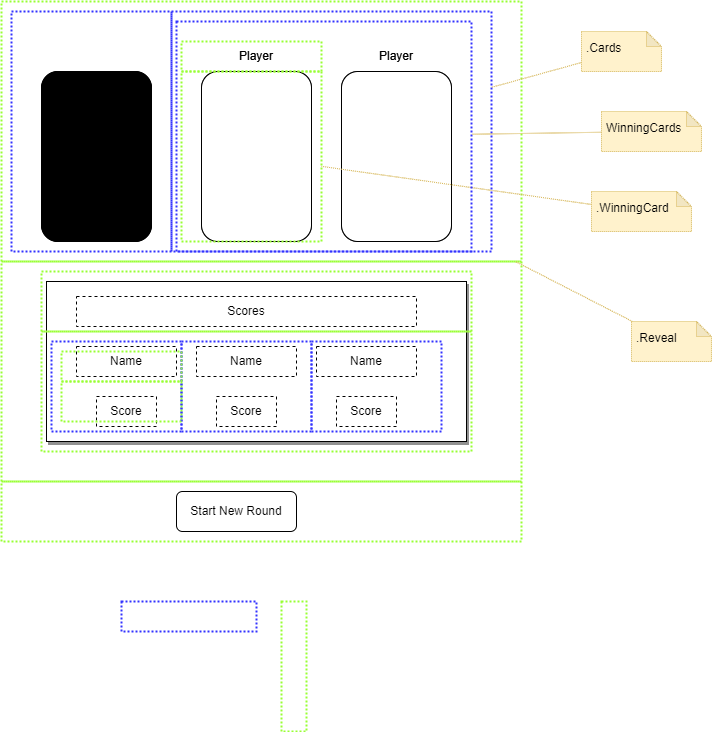

The diagram above was exported from draw.io. Its source (the exported page's mxGraphModel, read from the mxfile embedded in the PNG):
<mxGraphModel dx="1422" dy="865" grid="1" gridSize="10" guides="1" tooltips="1" connect="1" arrows="1" fold="1" page="1" pageScale="1" pageWidth="850" pageHeight="1100" math="0" shadow="0">
  <root>
    <mxCell id="0" />
    <mxCell id="1" parent="0" />
    <mxCell id="UjN3qNh48rng7OU795MW-1" value="" style="rounded=1;whiteSpace=wrap;html=1;fillColor=#000000;" vertex="1" parent="1">
      <mxGeometry x="110" y="140" width="110" height="170" as="geometry" />
    </mxCell>
    <mxCell id="UjN3qNh48rng7OU795MW-2" value="" style="rounded=1;whiteSpace=wrap;html=1;fillColor=#FFFFFF;" vertex="1" parent="1">
      <mxGeometry x="270" y="140" width="110" height="170" as="geometry" />
    </mxCell>
    <mxCell id="UjN3qNh48rng7OU795MW-3" value="" style="rounded=1;whiteSpace=wrap;html=1;fillColor=#FFFFFF;" vertex="1" parent="1">
      <mxGeometry x="410" y="140" width="110" height="170" as="geometry" />
    </mxCell>
    <mxCell id="UjN3qNh48rng7OU795MW-4" value="Player" style="text;html=1;strokeColor=none;fillColor=none;align=center;verticalAlign=middle;whiteSpace=wrap;rounded=0;" vertex="1" parent="1">
      <mxGeometry x="295" y="110" width="60" height="30" as="geometry" />
    </mxCell>
    <mxCell id="UjN3qNh48rng7OU795MW-5" value="Player" style="text;html=1;strokeColor=none;fillColor=none;align=center;verticalAlign=middle;whiteSpace=wrap;rounded=0;" vertex="1" parent="1">
      <mxGeometry x="435" y="110" width="60" height="30" as="geometry" />
    </mxCell>
    <mxCell id="UjN3qNh48rng7OU795MW-18" value="" style="rounded=0;whiteSpace=wrap;html=1;strokeColor=default;fillColor=#FFFFFF;shadow=1;" vertex="1" parent="1">
      <mxGeometry x="115" y="350" width="420" height="160" as="geometry" />
    </mxCell>
    <mxCell id="UjN3qNh48rng7OU795MW-6" value="Scores" style="text;html=1;strokeColor=default;fillColor=none;align=center;verticalAlign=middle;whiteSpace=wrap;rounded=0;dashed=1;" vertex="1" parent="1">
      <mxGeometry x="145" y="365" width="340" height="30" as="geometry" />
    </mxCell>
    <mxCell id="UjN3qNh48rng7OU795MW-11" value="" style="group" vertex="1" connectable="0" parent="1">
      <mxGeometry x="145" y="415" width="100" height="80" as="geometry" />
    </mxCell>
    <mxCell id="UjN3qNh48rng7OU795MW-7" value="Name" style="text;html=1;strokeColor=default;fillColor=none;align=center;verticalAlign=middle;whiteSpace=wrap;rounded=0;dashed=1;" vertex="1" parent="UjN3qNh48rng7OU795MW-11">
      <mxGeometry width="100" height="30" as="geometry" />
    </mxCell>
    <mxCell id="UjN3qNh48rng7OU795MW-8" value="Score" style="text;html=1;strokeColor=default;fillColor=none;align=center;verticalAlign=middle;whiteSpace=wrap;rounded=0;dashed=1;" vertex="1" parent="UjN3qNh48rng7OU795MW-11">
      <mxGeometry x="20" y="50" width="60" height="30" as="geometry" />
    </mxCell>
    <mxCell id="UjN3qNh48rng7OU795MW-12" value="" style="group" vertex="1" connectable="0" parent="1">
      <mxGeometry x="265" y="415" width="100" height="80" as="geometry" />
    </mxCell>
    <mxCell id="UjN3qNh48rng7OU795MW-13" value="Name" style="text;html=1;strokeColor=default;fillColor=none;align=center;verticalAlign=middle;whiteSpace=wrap;rounded=0;dashed=1;" vertex="1" parent="UjN3qNh48rng7OU795MW-12">
      <mxGeometry width="100" height="30" as="geometry" />
    </mxCell>
    <mxCell id="UjN3qNh48rng7OU795MW-14" value="Score" style="text;html=1;strokeColor=default;fillColor=none;align=center;verticalAlign=middle;whiteSpace=wrap;rounded=0;dashed=1;" vertex="1" parent="UjN3qNh48rng7OU795MW-12">
      <mxGeometry x="20" y="50" width="60" height="30" as="geometry" />
    </mxCell>
    <mxCell id="UjN3qNh48rng7OU795MW-15" value="" style="group" vertex="1" connectable="0" parent="1">
      <mxGeometry x="385" y="415" width="100" height="80" as="geometry" />
    </mxCell>
    <mxCell id="UjN3qNh48rng7OU795MW-16" value="Name" style="text;html=1;strokeColor=default;fillColor=none;align=center;verticalAlign=middle;whiteSpace=wrap;rounded=0;dashed=1;" vertex="1" parent="UjN3qNh48rng7OU795MW-15">
      <mxGeometry width="100" height="30" as="geometry" />
    </mxCell>
    <mxCell id="UjN3qNh48rng7OU795MW-17" value="Score" style="text;html=1;strokeColor=default;fillColor=none;align=center;verticalAlign=middle;whiteSpace=wrap;rounded=0;dashed=1;" vertex="1" parent="UjN3qNh48rng7OU795MW-15">
      <mxGeometry x="20" y="50" width="60" height="30" as="geometry" />
    </mxCell>
    <mxCell id="UjN3qNh48rng7OU795MW-19" value="Grids" parent="0" />
    <mxCell id="UjN3qNh48rng7OU795MW-20" value="" style="rounded=1;whiteSpace=wrap;html=1;fillColor=#000000;" vertex="1" parent="UjN3qNh48rng7OU795MW-19">
      <mxGeometry x="110" y="140" width="110" height="170" as="geometry" />
    </mxCell>
    <mxCell id="UjN3qNh48rng7OU795MW-21" value="" style="rounded=1;whiteSpace=wrap;html=1;fillColor=#FFFFFF;" vertex="1" parent="UjN3qNh48rng7OU795MW-19">
      <mxGeometry x="270" y="140" width="110" height="170" as="geometry" />
    </mxCell>
    <mxCell id="UjN3qNh48rng7OU795MW-22" value="" style="rounded=1;whiteSpace=wrap;html=1;fillColor=#FFFFFF;" vertex="1" parent="UjN3qNh48rng7OU795MW-19">
      <mxGeometry x="410" y="140" width="110" height="170" as="geometry" />
    </mxCell>
    <mxCell id="UjN3qNh48rng7OU795MW-23" value="Player" style="text;html=1;strokeColor=none;fillColor=none;align=center;verticalAlign=middle;whiteSpace=wrap;rounded=0;" vertex="1" parent="UjN3qNh48rng7OU795MW-19">
      <mxGeometry x="295" y="110" width="60" height="30" as="geometry" />
    </mxCell>
    <mxCell id="UjN3qNh48rng7OU795MW-24" value="Player" style="text;html=1;strokeColor=none;fillColor=none;align=center;verticalAlign=middle;whiteSpace=wrap;rounded=0;" vertex="1" parent="UjN3qNh48rng7OU795MW-19">
      <mxGeometry x="435" y="110" width="60" height="30" as="geometry" />
    </mxCell>
    <mxCell id="UjN3qNh48rng7OU795MW-25" value="" style="rounded=0;whiteSpace=wrap;html=1;strokeColor=default;fillColor=#FFFFFF;shadow=1;" vertex="1" parent="UjN3qNh48rng7OU795MW-19">
      <mxGeometry x="115" y="350" width="420" height="160" as="geometry" />
    </mxCell>
    <mxCell id="UjN3qNh48rng7OU795MW-26" value="Scores" style="text;html=1;strokeColor=default;fillColor=none;align=center;verticalAlign=middle;whiteSpace=wrap;rounded=0;dashed=1;" vertex="1" parent="UjN3qNh48rng7OU795MW-19">
      <mxGeometry x="145" y="365" width="340" height="30" as="geometry" />
    </mxCell>
    <mxCell id="UjN3qNh48rng7OU795MW-27" value="" style="group" vertex="1" connectable="0" parent="UjN3qNh48rng7OU795MW-19">
      <mxGeometry x="145" y="415" width="100" height="80" as="geometry" />
    </mxCell>
    <mxCell id="UjN3qNh48rng7OU795MW-28" value="Name" style="text;html=1;strokeColor=default;fillColor=none;align=center;verticalAlign=middle;whiteSpace=wrap;rounded=0;dashed=1;" vertex="1" parent="UjN3qNh48rng7OU795MW-27">
      <mxGeometry width="100" height="30" as="geometry" />
    </mxCell>
    <mxCell id="UjN3qNh48rng7OU795MW-29" value="Score" style="text;html=1;strokeColor=default;fillColor=none;align=center;verticalAlign=middle;whiteSpace=wrap;rounded=0;dashed=1;" vertex="1" parent="UjN3qNh48rng7OU795MW-27">
      <mxGeometry x="20" y="50" width="60" height="30" as="geometry" />
    </mxCell>
    <mxCell id="UjN3qNh48rng7OU795MW-30" value="" style="group" vertex="1" connectable="0" parent="UjN3qNh48rng7OU795MW-19">
      <mxGeometry x="265" y="415" width="100" height="80" as="geometry" />
    </mxCell>
    <mxCell id="UjN3qNh48rng7OU795MW-31" value="Name" style="text;html=1;strokeColor=default;fillColor=none;align=center;verticalAlign=middle;whiteSpace=wrap;rounded=0;dashed=1;" vertex="1" parent="UjN3qNh48rng7OU795MW-30">
      <mxGeometry width="100" height="30" as="geometry" />
    </mxCell>
    <mxCell id="UjN3qNh48rng7OU795MW-32" value="Score" style="text;html=1;strokeColor=default;fillColor=none;align=center;verticalAlign=middle;whiteSpace=wrap;rounded=0;dashed=1;" vertex="1" parent="UjN3qNh48rng7OU795MW-30">
      <mxGeometry x="20" y="50" width="60" height="30" as="geometry" />
    </mxCell>
    <mxCell id="UjN3qNh48rng7OU795MW-33" value="" style="group" vertex="1" connectable="0" parent="UjN3qNh48rng7OU795MW-19">
      <mxGeometry x="385" y="415" width="100" height="80" as="geometry" />
    </mxCell>
    <mxCell id="UjN3qNh48rng7OU795MW-34" value="Name" style="text;html=1;strokeColor=default;fillColor=none;align=center;verticalAlign=middle;whiteSpace=wrap;rounded=0;dashed=1;" vertex="1" parent="UjN3qNh48rng7OU795MW-33">
      <mxGeometry width="100" height="30" as="geometry" />
    </mxCell>
    <mxCell id="UjN3qNh48rng7OU795MW-35" value="Score" style="text;html=1;strokeColor=default;fillColor=none;align=center;verticalAlign=middle;whiteSpace=wrap;rounded=0;dashed=1;" vertex="1" parent="UjN3qNh48rng7OU795MW-33">
      <mxGeometry x="20" y="50" width="60" height="30" as="geometry" />
    </mxCell>
    <mxCell id="UjN3qNh48rng7OU795MW-36" value="" style="rounded=0;whiteSpace=wrap;html=1;shadow=0;strokeColor=#99FF33;fillColor=none;dashed=1;dashPattern=1 1;strokeWidth=2;" vertex="1" parent="UjN3qNh48rng7OU795MW-19">
      <mxGeometry x="70" y="70" width="520" height="260" as="geometry" />
    </mxCell>
    <mxCell id="UjN3qNh48rng7OU795MW-38" value="" style="rounded=0;whiteSpace=wrap;html=1;shadow=0;strokeColor=#99FF33;fillColor=none;dashed=1;dashPattern=1 1;strokeWidth=2;" vertex="1" parent="UjN3qNh48rng7OU795MW-19">
      <mxGeometry x="70" y="330" width="520" height="220" as="geometry" />
    </mxCell>
    <mxCell id="UjN3qNh48rng7OU795MW-39" value="" style="rounded=0;whiteSpace=wrap;html=1;shadow=0;strokeColor=#3333FF;fillColor=none;dashed=1;dashPattern=1 1;strokeWidth=2;" vertex="1" parent="UjN3qNh48rng7OU795MW-19">
      <mxGeometry x="80" y="80" width="160" height="240" as="geometry" />
    </mxCell>
    <mxCell id="UjN3qNh48rng7OU795MW-40" value="" style="rounded=0;whiteSpace=wrap;html=1;shadow=0;strokeColor=#3333FF;fillColor=none;dashed=1;dashPattern=1 1;strokeWidth=2;" vertex="1" parent="UjN3qNh48rng7OU795MW-19">
      <mxGeometry x="240" y="80" width="320" height="240" as="geometry" />
    </mxCell>
    <mxCell id="UjN3qNh48rng7OU795MW-41" value="" style="rounded=0;whiteSpace=wrap;html=1;shadow=0;strokeColor=#99FF33;fillColor=none;dashed=1;dashPattern=1 1;strokeWidth=2;" vertex="1" parent="UjN3qNh48rng7OU795MW-19">
      <mxGeometry x="250" y="140" width="140" height="170" as="geometry" />
    </mxCell>
    <mxCell id="UjN3qNh48rng7OU795MW-42" value="" style="rounded=0;whiteSpace=wrap;html=1;shadow=0;strokeColor=#99FF33;fillColor=none;dashed=1;dashPattern=1 1;strokeWidth=2;" vertex="1" parent="UjN3qNh48rng7OU795MW-19">
      <mxGeometry x="250" y="110" width="140" height="30" as="geometry" />
    </mxCell>
    <mxCell id="UjN3qNh48rng7OU795MW-43" value="" style="rounded=0;whiteSpace=wrap;html=1;shadow=0;strokeColor=#99FF33;fillColor=none;dashed=1;dashPattern=1 1;strokeWidth=2;" vertex="1" parent="UjN3qNh48rng7OU795MW-19">
      <mxGeometry x="110" y="340" width="430" height="60" as="geometry" />
    </mxCell>
    <mxCell id="UjN3qNh48rng7OU795MW-44" value="" style="rounded=0;whiteSpace=wrap;html=1;shadow=0;strokeColor=#99FF33;fillColor=none;dashed=1;dashPattern=1 1;strokeWidth=2;" vertex="1" parent="UjN3qNh48rng7OU795MW-19">
      <mxGeometry x="110" y="400" width="430" height="120" as="geometry" />
    </mxCell>
    <mxCell id="UjN3qNh48rng7OU795MW-45" value="" style="rounded=0;whiteSpace=wrap;html=1;shadow=0;strokeColor=#3333FF;fillColor=none;dashed=1;dashPattern=1 1;strokeWidth=2;" vertex="1" parent="UjN3qNh48rng7OU795MW-19">
      <mxGeometry x="120" y="410" width="130" height="90" as="geometry" />
    </mxCell>
    <mxCell id="UjN3qNh48rng7OU795MW-46" value="" style="rounded=0;whiteSpace=wrap;html=1;shadow=0;strokeColor=#3333FF;fillColor=none;dashed=1;dashPattern=1 1;strokeWidth=2;" vertex="1" parent="UjN3qNh48rng7OU795MW-19">
      <mxGeometry x="250" y="410" width="130" height="90" as="geometry" />
    </mxCell>
    <mxCell id="UjN3qNh48rng7OU795MW-47" value="" style="rounded=0;whiteSpace=wrap;html=1;shadow=0;strokeColor=#3333FF;fillColor=none;dashed=1;dashPattern=1 1;strokeWidth=2;" vertex="1" parent="UjN3qNh48rng7OU795MW-19">
      <mxGeometry x="380" y="410" width="130" height="90" as="geometry" />
    </mxCell>
    <mxCell id="UjN3qNh48rng7OU795MW-48" value="" style="rounded=0;whiteSpace=wrap;html=1;shadow=0;strokeColor=#99FF33;fillColor=none;dashed=1;dashPattern=1 1;strokeWidth=2;" vertex="1" parent="UjN3qNh48rng7OU795MW-19">
      <mxGeometry x="130" y="420" width="120" height="30" as="geometry" />
    </mxCell>
    <mxCell id="UjN3qNh48rng7OU795MW-49" value="" style="rounded=0;whiteSpace=wrap;html=1;shadow=0;strokeColor=#99FF33;fillColor=none;dashed=1;dashPattern=1 1;strokeWidth=2;" vertex="1" parent="UjN3qNh48rng7OU795MW-19">
      <mxGeometry x="130" y="450" width="120" height="40" as="geometry" />
    </mxCell>
    <mxCell id="UjN3qNh48rng7OU795MW-50" value="" style="rounded=0;whiteSpace=wrap;html=1;shadow=0;strokeColor=#3333FF;fillColor=none;dashed=1;dashPattern=1 1;strokeWidth=2;" vertex="1" parent="UjN3qNh48rng7OU795MW-19">
      <mxGeometry x="190" y="670" width="135" height="30" as="geometry" />
    </mxCell>
    <mxCell id="UjN3qNh48rng7OU795MW-51" value="" style="rounded=0;whiteSpace=wrap;html=1;shadow=0;strokeColor=#99FF33;fillColor=none;dashed=1;dashPattern=1 1;strokeWidth=2;" vertex="1" parent="UjN3qNh48rng7OU795MW-19">
      <mxGeometry x="350" y="670" width="25" height="130" as="geometry" />
    </mxCell>
    <mxCell id="UjN3qNh48rng7OU795MW-53" style="rounded=0;orthogonalLoop=1;jettySize=auto;html=1;fillColor=#fff2cc;strokeColor=#d6b656;dashed=1;dashPattern=1 1;endArrow=none;endFill=0;" edge="1" parent="UjN3qNh48rng7OU795MW-19" source="UjN3qNh48rng7OU795MW-52" target="UjN3qNh48rng7OU795MW-36">
      <mxGeometry relative="1" as="geometry">
        <mxPoint x="680" y="330" as="targetPoint" />
      </mxGeometry>
    </mxCell>
    <mxCell id="UjN3qNh48rng7OU795MW-52" value=".Reveal" style="shape=note;whiteSpace=wrap;html=1;backgroundOutline=1;darkOpacity=0.05;fontSize=12;align=left;size=15;fillColor=#fff2cc;strokeColor=#d6b656;spacing=5;verticalAlign=top;spacingRight=10;shadow=0;dashed=1;dashPattern=1 1;" vertex="1" parent="UjN3qNh48rng7OU795MW-19">
      <mxGeometry x="700" y="390" width="80" height="40" as="geometry" />
    </mxCell>
    <mxCell id="UjN3qNh48rng7OU795MW-54" style="rounded=0;orthogonalLoop=1;jettySize=auto;html=1;fillColor=#fff2cc;strokeColor=#d6b656;dashed=1;dashPattern=1 1;endArrow=none;endFill=0;" edge="1" source="UjN3qNh48rng7OU795MW-55" parent="UjN3qNh48rng7OU795MW-19" target="UjN3qNh48rng7OU795MW-40">
      <mxGeometry relative="1" as="geometry">
        <mxPoint x="630" y="40" as="targetPoint" />
      </mxGeometry>
    </mxCell>
    <mxCell id="UjN3qNh48rng7OU795MW-55" value=".Cards" style="shape=note;whiteSpace=wrap;html=1;backgroundOutline=1;darkOpacity=0.05;fontSize=12;align=left;size=15;fillColor=#fff2cc;strokeColor=#d6b656;spacing=5;verticalAlign=top;spacingRight=10;shadow=0;dashed=1;dashPattern=1 1;" vertex="1" parent="UjN3qNh48rng7OU795MW-19">
      <mxGeometry x="650" y="100" width="80" height="40" as="geometry" />
    </mxCell>
    <mxCell id="UjN3qNh48rng7OU795MW-56" style="rounded=0;orthogonalLoop=1;jettySize=auto;html=1;fillColor=#fff2cc;strokeColor=#d6b656;dashed=1;dashPattern=1 1;endArrow=none;endFill=0;" edge="1" source="UjN3qNh48rng7OU795MW-57" parent="UjN3qNh48rng7OU795MW-19" target="UjN3qNh48rng7OU795MW-41">
      <mxGeometry relative="1" as="geometry">
        <mxPoint x="640" y="200" as="targetPoint" />
      </mxGeometry>
    </mxCell>
    <mxCell id="UjN3qNh48rng7OU795MW-57" value=".WinningCard" style="shape=note;whiteSpace=wrap;html=1;backgroundOutline=1;darkOpacity=0.05;fontSize=12;align=left;size=15;fillColor=#fff2cc;strokeColor=#d6b656;spacing=5;verticalAlign=top;spacingRight=10;shadow=0;dashed=1;dashPattern=1 1;" vertex="1" parent="UjN3qNh48rng7OU795MW-19">
      <mxGeometry x="660" y="260" width="100" height="40" as="geometry" />
    </mxCell>
    <mxCell id="UjN3qNh48rng7OU795MW-58" value="" style="rounded=0;whiteSpace=wrap;html=1;shadow=0;strokeColor=#3333FF;fillColor=none;dashed=1;dashPattern=1 1;strokeWidth=2;" vertex="1" parent="UjN3qNh48rng7OU795MW-19">
      <mxGeometry x="245" y="90" width="295" height="230" as="geometry" />
    </mxCell>
    <mxCell id="UjN3qNh48rng7OU795MW-59" style="rounded=0;orthogonalLoop=1;jettySize=auto;html=1;fillColor=#fff2cc;strokeColor=#d6b656;dashed=1;dashPattern=1 1;endArrow=none;endFill=0;" edge="1" source="UjN3qNh48rng7OU795MW-60" parent="UjN3qNh48rng7OU795MW-19" target="UjN3qNh48rng7OU795MW-58">
      <mxGeometry relative="1" as="geometry">
        <mxPoint x="680" y="155" as="targetPoint" />
      </mxGeometry>
    </mxCell>
    <mxCell id="UjN3qNh48rng7OU795MW-60" value="WinningCards" style="shape=note;whiteSpace=wrap;html=1;backgroundOutline=1;darkOpacity=0.05;fontSize=12;align=left;size=15;fillColor=#fff2cc;strokeColor=#d6b656;spacing=5;verticalAlign=top;spacingRight=10;shadow=0;dashed=1;dashPattern=1 1;" vertex="1" parent="UjN3qNh48rng7OU795MW-19">
      <mxGeometry x="670" y="180" width="100" height="40" as="geometry" />
    </mxCell>
    <mxCell id="UjN3qNh48rng7OU795MW-61" value="Start New Round" style="rounded=1;whiteSpace=wrap;html=1;shadow=0;strokeColor=#000000;strokeWidth=1;fillColor=default;" vertex="1" parent="UjN3qNh48rng7OU795MW-19">
      <mxGeometry x="245" y="560" width="120" height="40" as="geometry" />
    </mxCell>
    <mxCell id="UjN3qNh48rng7OU795MW-62" value="" style="rounded=0;whiteSpace=wrap;html=1;shadow=0;strokeColor=#99FF33;fillColor=none;dashed=1;dashPattern=1 1;strokeWidth=2;" vertex="1" parent="UjN3qNh48rng7OU795MW-19">
      <mxGeometry x="70" y="550" width="520" height="60" as="geometry" />
    </mxCell>
  </root>
</mxGraphModel>